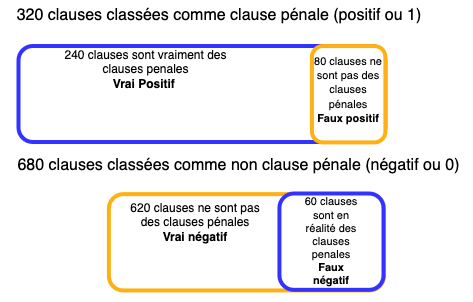

The diagram above was exported from draw.io. Its source (the exported page's mxGraphModel, read from the mxfile embedded in the PNG):
<mxGraphModel dx="540" dy="321" grid="0" gridSize="10" guides="1" tooltips="1" connect="1" arrows="1" fold="1" page="1" pageScale="1" pageWidth="827" pageHeight="1169" math="0" shadow="0">
  <root>
    <mxCell id="0" />
    <mxCell id="1" parent="0" />
    <mxCell id="eOTUwULI2K5hbBwLqAN2-4" value="" style="group" vertex="1" connectable="0" parent="1">
      <mxGeometry x="168" y="133" width="416.07" height="107.61499999999998" as="geometry" />
    </mxCell>
    <mxCell id="eOTUwULI2K5hbBwLqAN2-2" value="" style="rounded=1;whiteSpace=wrap;html=1;strokeColor=#3333FF;strokeWidth=4;" vertex="1" parent="eOTUwULI2K5hbBwLqAN2-4">
      <mxGeometry y="0.5" width="366.78505214000785" height="96" as="geometry" />
    </mxCell>
    <mxCell id="eOTUwULI2K5hbBwLqAN2-7" value="240 clauses sont vraiment des clauses penales&lt;br&gt;&lt;b&gt;Vrai Positif&amp;nbsp;&lt;/b&gt;" style="text;strokeColor=none;align=center;fillColor=none;html=1;verticalAlign=middle;whiteSpace=wrap;rounded=0;" vertex="1" parent="eOTUwULI2K5hbBwLqAN2-4">
      <mxGeometry x="28.93812849566754" y="8.5" width="196.53812269974208" height="30" as="geometry" />
    </mxCell>
    <mxCell id="eOTUwULI2K5hbBwLqAN2-6" value="320 clauses classées comme clause pénale (positif ou 1)" style="text;strokeColor=none;align=center;fillColor=none;html=1;verticalAlign=middle;whiteSpace=wrap;rounded=0;fontSize=16;" vertex="1" parent="1">
      <mxGeometry x="150" y="88" width="438" height="30" as="geometry" />
    </mxCell>
    <mxCell id="eOTUwULI2K5hbBwLqAN2-3" value="" style="rounded=1;whiteSpace=wrap;html=1;strokeColor=#FFB012;strokeWidth=4;rotation=-90;" vertex="1" parent="1">
      <mxGeometry x="450" y="145" width="96.32" height="73.43" as="geometry" />
    </mxCell>
    <mxCell id="eOTUwULI2K5hbBwLqAN2-11" value="" style="group" vertex="1" connectable="0" parent="1">
      <mxGeometry x="442" y="141.5" width="119" height="81.55" as="geometry" />
    </mxCell>
    <mxCell id="eOTUwULI2K5hbBwLqAN2-8" value="&lt;font style=&quot;font-size: 11px;&quot;&gt;80 clauses ne sont pas des clauses pénales&lt;br&gt;&lt;b&gt;Faux positif&lt;/b&gt;&lt;/font&gt;" style="text;strokeColor=none;align=center;fillColor=none;html=1;verticalAlign=middle;whiteSpace=wrap;rounded=0;" vertex="1" parent="eOTUwULI2K5hbBwLqAN2-11">
      <mxGeometry x="19.889122327937176" y="29.48571427407023" width="71.89762259761555" height="11.394868885650284" as="geometry" />
    </mxCell>
    <mxCell id="eOTUwULI2K5hbBwLqAN2-12" value="" style="rounded=1;whiteSpace=wrap;html=1;strokeColor=#FFB012;strokeWidth=4;rotation=-90;" vertex="1" parent="1">
      <mxGeometry x="347.79" y="192.22" width="96.32" height="275.15" as="geometry" />
    </mxCell>
    <mxCell id="eOTUwULI2K5hbBwLqAN2-13" value="680 clauses classées comme non clause pénale (négatif ou 0)" style="text;strokeColor=none;align=center;fillColor=none;html=1;verticalAlign=middle;whiteSpace=wrap;rounded=0;fontSize=16;" vertex="1" parent="1">
      <mxGeometry x="155" y="238" width="467" height="30" as="geometry" />
    </mxCell>
    <mxCell id="eOTUwULI2K5hbBwLqAN2-14" value="" style="group" vertex="1" connectable="0" parent="1">
      <mxGeometry x="428.93" y="281" width="118.07" height="108" as="geometry" />
    </mxCell>
    <mxCell id="eOTUwULI2K5hbBwLqAN2-15" value="" style="rounded=1;whiteSpace=wrap;html=1;strokeColor=#3333FF;strokeWidth=4;" vertex="1" parent="eOTUwULI2K5hbBwLqAN2-14">
      <mxGeometry y="0.0017887840914371234" width="104.08419522236818" height="96.34344654555593" as="geometry" />
    </mxCell>
    <mxCell id="eOTUwULI2K5hbBwLqAN2-16" value="60 clauses sont en réalité des clauses penales&lt;br&gt;&lt;b&gt;Faux négatif&lt;/b&gt;" style="text;strokeColor=none;align=center;fillColor=none;html=1;verticalAlign=middle;whiteSpace=wrap;rounded=0;fontSize=11;" vertex="1" parent="eOTUwULI2K5hbBwLqAN2-14">
      <mxGeometry x="24.06376746191956" y="32.61515194245166" width="55.77248094589504" height="30.10732704548623" as="geometry" />
    </mxCell>
    <mxCell id="eOTUwULI2K5hbBwLqAN2-17" value="" style="group" vertex="1" connectable="0" parent="1">
      <mxGeometry x="232" y="289.02" width="242" height="64.98" as="geometry" />
    </mxCell>
    <mxCell id="eOTUwULI2K5hbBwLqAN2-18" value="620 clauses ne sont pas des clauses pénales&lt;br&gt;&lt;b&gt;Vrai négatif&lt;/b&gt;" style="text;strokeColor=none;align=center;fillColor=none;html=1;verticalAlign=middle;whiteSpace=wrap;rounded=0;" vertex="1" parent="eOTUwULI2K5hbBwLqAN2-17">
      <mxGeometry x="40.44678658286384" y="16.323258289749646" width="146.211972005235" height="9.07956566756046" as="geometry" />
    </mxCell>
  </root>
</mxGraphModel>